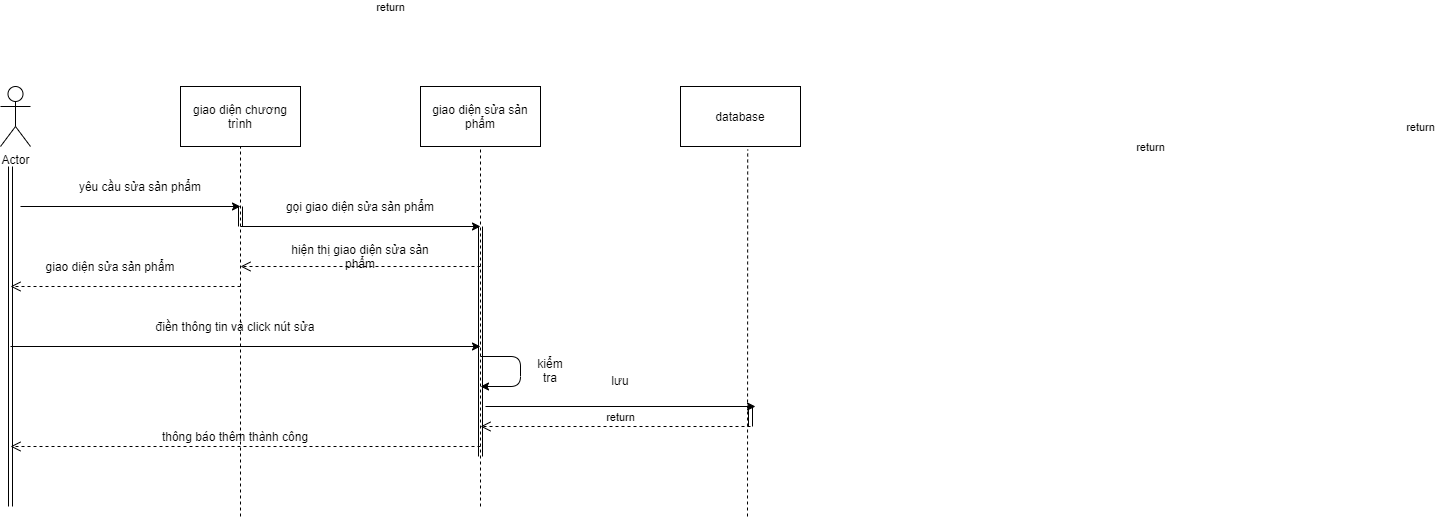

The diagram above was exported from draw.io. Its source (the exported page's mxGraphModel, read from the mxfile embedded in the PNG):
<mxGraphModel dx="1038" dy="580" grid="1" gridSize="10" guides="1" tooltips="1" connect="1" arrows="1" fold="1" page="1" pageScale="1" pageWidth="1169" pageHeight="827" math="0" shadow="0">
  <root>
    <mxCell id="0" />
    <mxCell id="1" parent="0" />
    <mxCell id="5Pz27lQibmXDbRHrjvtP-1" value="Actor" style="shape=umlActor;verticalLabelPosition=bottom;verticalAlign=top;html=1;outlineConnect=0;" vertex="1" parent="1">
      <mxGeometry x="90" y="120" width="30" height="60" as="geometry" />
    </mxCell>
    <mxCell id="5Pz27lQibmXDbRHrjvtP-2" value="giao diện chương trình" style="rounded=0;whiteSpace=wrap;html=1;" vertex="1" parent="1">
      <mxGeometry x="270" y="120" width="120" height="60" as="geometry" />
    </mxCell>
    <mxCell id="5Pz27lQibmXDbRHrjvtP-3" value="giao diện sửa sản phẩm" style="rounded=0;whiteSpace=wrap;html=1;" vertex="1" parent="1">
      <mxGeometry x="510" y="120" width="120" height="60" as="geometry" />
    </mxCell>
    <mxCell id="5Pz27lQibmXDbRHrjvtP-4" value="database" style="rounded=0;whiteSpace=wrap;html=1;" vertex="1" parent="1">
      <mxGeometry x="770" y="120" width="120" height="60" as="geometry" />
    </mxCell>
    <mxCell id="5Pz27lQibmXDbRHrjvtP-8" value="" style="shape=link;html=1;" edge="1" parent="1">
      <mxGeometry width="100" relative="1" as="geometry">
        <mxPoint x="100" y="200" as="sourcePoint" />
        <mxPoint x="100" y="540" as="targetPoint" />
      </mxGeometry>
    </mxCell>
    <mxCell id="5Pz27lQibmXDbRHrjvtP-10" value="" style="endArrow=none;dashed=1;html=1;entryX=0.5;entryY=1;entryDx=0;entryDy=0;" edge="1" parent="1" target="5Pz27lQibmXDbRHrjvtP-2">
      <mxGeometry width="50" height="50" relative="1" as="geometry">
        <mxPoint x="330" y="470" as="sourcePoint" />
        <mxPoint x="550" y="270" as="targetPoint" />
      </mxGeometry>
    </mxCell>
    <mxCell id="5Pz27lQibmXDbRHrjvtP-11" value="" style="endArrow=classic;html=1;" edge="1" parent="1">
      <mxGeometry width="50" height="50" relative="1" as="geometry">
        <mxPoint x="110" y="240" as="sourcePoint" />
        <mxPoint x="330" y="240" as="targetPoint" />
      </mxGeometry>
    </mxCell>
    <mxCell id="5Pz27lQibmXDbRHrjvtP-12" value="gọi giao diện sửa sản phẩm" style="text;html=1;strokeColor=none;fillColor=none;align=center;verticalAlign=middle;whiteSpace=wrap;rounded=0;" vertex="1" parent="1">
      <mxGeometry x="370" y="230" width="160" height="20" as="geometry" />
    </mxCell>
    <mxCell id="5Pz27lQibmXDbRHrjvtP-15" value="" style="endArrow=none;dashed=1;html=1;entryX=0.5;entryY=1;entryDx=0;entryDy=0;" edge="1" parent="1" target="5Pz27lQibmXDbRHrjvtP-3">
      <mxGeometry width="50" height="50" relative="1" as="geometry">
        <mxPoint x="570" y="540" as="sourcePoint" />
        <mxPoint x="550" y="270" as="targetPoint" />
      </mxGeometry>
    </mxCell>
    <mxCell id="5Pz27lQibmXDbRHrjvtP-16" value="" style="endArrow=none;dashed=1;html=1;entryX=0.56;entryY=1.05;entryDx=0;entryDy=0;entryPerimeter=0;" edge="1" parent="1" target="5Pz27lQibmXDbRHrjvtP-4">
      <mxGeometry width="50" height="50" relative="1" as="geometry">
        <mxPoint x="837" y="550" as="sourcePoint" />
        <mxPoint x="550" y="270" as="targetPoint" />
      </mxGeometry>
    </mxCell>
    <mxCell id="5Pz27lQibmXDbRHrjvtP-17" value="" style="endArrow=classic;html=1;" edge="1" parent="1">
      <mxGeometry width="50" height="50" relative="1" as="geometry">
        <mxPoint x="330" y="260" as="sourcePoint" />
        <mxPoint x="570" y="260" as="targetPoint" />
      </mxGeometry>
    </mxCell>
    <mxCell id="5Pz27lQibmXDbRHrjvtP-18" value="yêu cầu sửa sản phẩm" style="text;html=1;strokeColor=none;fillColor=none;align=center;verticalAlign=middle;whiteSpace=wrap;rounded=0;" vertex="1" parent="1">
      <mxGeometry x="150" y="210" width="160" height="20" as="geometry" />
    </mxCell>
    <mxCell id="5Pz27lQibmXDbRHrjvtP-20" value="return" style="html=1;verticalAlign=bottom;endArrow=open;dashed=1;endSize=8;" edge="1" parent="1">
      <mxGeometry x="-1" y="213" relative="1" as="geometry">
        <mxPoint x="570" y="300" as="sourcePoint" />
        <mxPoint x="330" y="300" as="targetPoint" />
        <mxPoint x="140" y="-53" as="offset" />
      </mxGeometry>
    </mxCell>
    <mxCell id="5Pz27lQibmXDbRHrjvtP-21" value="hiện thị giao diện sửa sản phẩm" style="text;html=1;strokeColor=none;fillColor=none;align=center;verticalAlign=middle;whiteSpace=wrap;rounded=0;" vertex="1" parent="1">
      <mxGeometry x="370" y="280" width="160" height="20" as="geometry" />
    </mxCell>
    <mxCell id="5Pz27lQibmXDbRHrjvtP-22" value="return" style="html=1;verticalAlign=bottom;endArrow=open;dashed=1;endSize=8;" edge="1" parent="1">
      <mxGeometry x="-1" y="-309" relative="1" as="geometry">
        <mxPoint x="330" y="320" as="sourcePoint" />
        <mxPoint x="100" y="320" as="targetPoint" />
        <mxPoint x="150" y="39" as="offset" />
      </mxGeometry>
    </mxCell>
    <mxCell id="5Pz27lQibmXDbRHrjvtP-23" value="giao diện sửa sản phẩm" style="text;html=1;strokeColor=none;fillColor=none;align=center;verticalAlign=middle;whiteSpace=wrap;rounded=0;" vertex="1" parent="1">
      <mxGeometry x="120" y="290" width="160" height="20" as="geometry" />
    </mxCell>
    <mxCell id="5Pz27lQibmXDbRHrjvtP-25" value="" style="endArrow=classic;html=1;" edge="1" parent="1">
      <mxGeometry width="50" height="50" relative="1" as="geometry">
        <mxPoint x="100" y="380" as="sourcePoint" />
        <mxPoint x="570" y="380" as="targetPoint" />
      </mxGeometry>
    </mxCell>
    <mxCell id="5Pz27lQibmXDbRHrjvtP-26" value="điền thông tin và click nút sửa" style="text;html=1;strokeColor=none;fillColor=none;align=center;verticalAlign=middle;whiteSpace=wrap;rounded=0;" vertex="1" parent="1">
      <mxGeometry x="190" y="350" width="270" height="20" as="geometry" />
    </mxCell>
    <mxCell id="5Pz27lQibmXDbRHrjvtP-27" value="" style="endArrow=classic;html=1;" edge="1" parent="1">
      <mxGeometry width="50" height="50" relative="1" as="geometry">
        <mxPoint x="570" y="390" as="sourcePoint" />
        <mxPoint x="570" y="420" as="targetPoint" />
        <Array as="points">
          <mxPoint x="610" y="390" />
          <mxPoint x="610" y="420" />
        </Array>
      </mxGeometry>
    </mxCell>
    <mxCell id="5Pz27lQibmXDbRHrjvtP-28" value="kiểm tra" style="text;html=1;strokeColor=none;fillColor=none;align=center;verticalAlign=middle;whiteSpace=wrap;rounded=0;" vertex="1" parent="1">
      <mxGeometry x="620" y="394" width="40" height="20" as="geometry" />
    </mxCell>
    <mxCell id="5Pz27lQibmXDbRHrjvtP-29" value="" style="endArrow=classic;html=1;" edge="1" parent="1">
      <mxGeometry width="50" height="50" relative="1" as="geometry">
        <mxPoint x="575" y="440" as="sourcePoint" />
        <mxPoint x="845" y="440" as="targetPoint" />
      </mxGeometry>
    </mxCell>
    <mxCell id="5Pz27lQibmXDbRHrjvtP-30" value="lưu" style="text;html=1;strokeColor=none;fillColor=none;align=center;verticalAlign=middle;whiteSpace=wrap;rounded=0;" vertex="1" parent="1">
      <mxGeometry x="660" y="404" width="100" height="20" as="geometry" />
    </mxCell>
    <mxCell id="5Pz27lQibmXDbRHrjvtP-33" value="return" style="html=1;verticalAlign=bottom;endArrow=open;dashed=1;endSize=8;" edge="1" parent="1">
      <mxGeometry x="-1" y="-730" relative="1" as="geometry">
        <mxPoint x="570" y="480" as="sourcePoint" />
        <mxPoint x="100" y="480" as="targetPoint" />
        <mxPoint x="670" y="440" as="offset" />
      </mxGeometry>
    </mxCell>
    <mxCell id="5Pz27lQibmXDbRHrjvtP-36" value="" style="endArrow=none;dashed=1;html=1;entryX=0.5;entryY=1;entryDx=0;entryDy=0;" edge="1" parent="1">
      <mxGeometry width="50" height="50" relative="1" as="geometry">
        <mxPoint x="330" y="550" as="sourcePoint" />
        <mxPoint x="330" y="470" as="targetPoint" />
      </mxGeometry>
    </mxCell>
    <mxCell id="5Pz27lQibmXDbRHrjvtP-37" value="thông báo thêm thành công" style="text;html=1;strokeColor=none;fillColor=none;align=center;verticalAlign=middle;whiteSpace=wrap;rounded=0;" vertex="1" parent="1">
      <mxGeometry x="220" y="460" width="210" height="20" as="geometry" />
    </mxCell>
    <mxCell id="5Pz27lQibmXDbRHrjvtP-38" value="" style="shape=link;html=1;" edge="1" parent="1">
      <mxGeometry width="100" relative="1" as="geometry">
        <mxPoint x="330" y="240" as="sourcePoint" />
        <mxPoint x="330" y="260" as="targetPoint" />
      </mxGeometry>
    </mxCell>
    <mxCell id="5Pz27lQibmXDbRHrjvtP-39" value="" style="shape=link;html=1;" edge="1" parent="1">
      <mxGeometry width="100" relative="1" as="geometry">
        <mxPoint x="570" y="260" as="sourcePoint" />
        <mxPoint x="570" y="490" as="targetPoint" />
      </mxGeometry>
    </mxCell>
    <mxCell id="5Pz27lQibmXDbRHrjvtP-40" value="return" style="html=1;verticalAlign=bottom;endArrow=open;dashed=1;endSize=8;" edge="1" parent="1">
      <mxGeometry x="-1" y="-730" relative="1" as="geometry">
        <mxPoint x="840" y="460" as="sourcePoint" />
        <mxPoint x="570" y="460" as="targetPoint" />
        <mxPoint x="670" y="440" as="offset" />
      </mxGeometry>
    </mxCell>
    <mxCell id="5Pz27lQibmXDbRHrjvtP-41" value="" style="shape=link;html=1;" edge="1" parent="1">
      <mxGeometry width="100" relative="1" as="geometry">
        <mxPoint x="840" y="460" as="sourcePoint" />
        <mxPoint x="840" y="440" as="targetPoint" />
      </mxGeometry>
    </mxCell>
  </root>
</mxGraphModel>